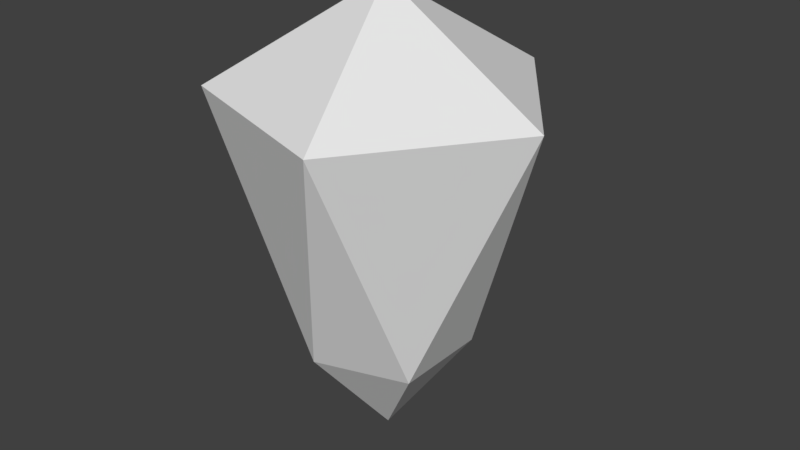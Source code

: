 # Source: EnergyCrystal.blend  (saved by Blender 2.77.0; exported with 4.5.12 LTS)
import bpy
from mathutils import Matrix  # noqa: F401  (used for matrix-valued properties, if any)

bpy.ops.wm.read_factory_settings(use_empty=True)
scene = bpy.context.scene
scene.name = 'Scene'

# ---- collections
col_collection_1 = bpy.data.collections.new('Collection 1'); scene.collection.children.link(col_collection_1)

# ---- world
world_world = bpy.data.worlds.new('World'); scene.world = world_world
world_world.color = (0.05088, 0.05088, 0.05088)
world_world.use_sun_shadow = False
world_world.sun_shadow_jitter_overblur = 0.0
world_world.cycles.sampling_method = 'MANUAL'

# ---- meshes
me_icosphere = bpy.data.meshes.new('Icosphere')
me_icosphere.from_pydata([(4.123e-07, 4.967e-09, -1.5), (0.3618, -0.2629, -0.9472), (-0.1382, -0.4253, -0.9472), (-0.4472, 4.967e-09, -0.9472), (-0.1382, 0.4253, -0.9472), (0.3618, 0.2629, -0.9472), (0.2764, -0.8506, 0.4472), (-0.7236, -0.5257, 0.4472), (-0.7236, 0.5257, 0.4472), (0.2764, 0.8506, 0.4472), (0.8944, 0.0, 0.4472), (0.0, 0.0, 1.0)], [], [(0, 1, 2), (1, 0, 5), (0, 2, 3), (0, 3, 4), (0, 4, 5), (1, 5, 10), (2, 1, 6), (3, 2, 7), (4, 3, 8), (5, 4, 9), (1, 10, 6), (2, 6, 7), (3, 7, 8), (4, 8, 9), (5, 9, 10), (6, 10, 11), (7, 6, 11), (8, 7, 11), (9, 8, 11), (10, 9, 11)])
me_icosphere.use_remesh_preserve_volume = False
me_icosphere.use_remesh_preserve_attributes = False
me_icosphere.use_mirror_vertex_groups = False
me_icosphere.update()

# ---- objects
ob_icosphere = bpy.data.objects.new('Icosphere', me_icosphere)

# ---- transforms, parenting, visibility, modifiers, constraints
ob_icosphere.location = (0.0, 0.0, 0.0)
ob_icosphere.lineart.crease_threshold = 0.0

# ---- collection membership
col_collection_1.objects.link(ob_icosphere)

# ---- scene / render settings (as saved in the file)
scene.frame_start = 1; scene.frame_end = 250; scene.frame_set(1)
scene.render.engine = 'BLENDER_EEVEE_NEXT'
scene.render.resolution_percentage = 50
scene.render.dither_intensity = 0.0
scene.cycles.use_denoising = False
scene.cycles.samples = 128
scene.cycles.sampling_pattern = 'TABULATED_SOBOL'
scene.cycles.light_sampling_threshold = 0.0
scene.cycles.use_adaptive_sampling = False
scene.cycles.use_light_tree = False
scene.cycles.blur_glossy = 0.0
scene.cycles.sample_clamp_indirect = 0.0
scene.view_settings.view_transform = 'Standard'
bpy.context.view_layer.update()

# ---- added for rendering (the .blend has no active camera and no usable light): camera, sun
cam_auto = bpy.data.cameras.new('AutoCamera')
cam_auto.lens = 50.0
cam_auto.sensor_width = 36.0
cam_auto.clip_end = 1000.0
ob_auto_camera = bpy.data.objects.new('AutoCamera', cam_auto)
scene.collection.objects.link(ob_auto_camera)
ob_auto_camera.location = (3.25859, -3.80781, 2.28854)
ob_auto_camera.rotation_euler = (1.09748, -7.21219e-08, 0.694738)
scene.camera = ob_auto_camera
light_auto_sun = bpy.data.lights.new('AutoSun', 'SUN')
light_auto_sun.energy = 3.0
light_auto_sun.angle = 0.0523599
ob_auto_sun = bpy.data.objects.new('AutoSun', light_auto_sun)
scene.collection.objects.link(ob_auto_sun)
ob_auto_sun.rotation_euler = (0.872665, 0.174533, 0.523599)
bpy.context.view_layer.update()
